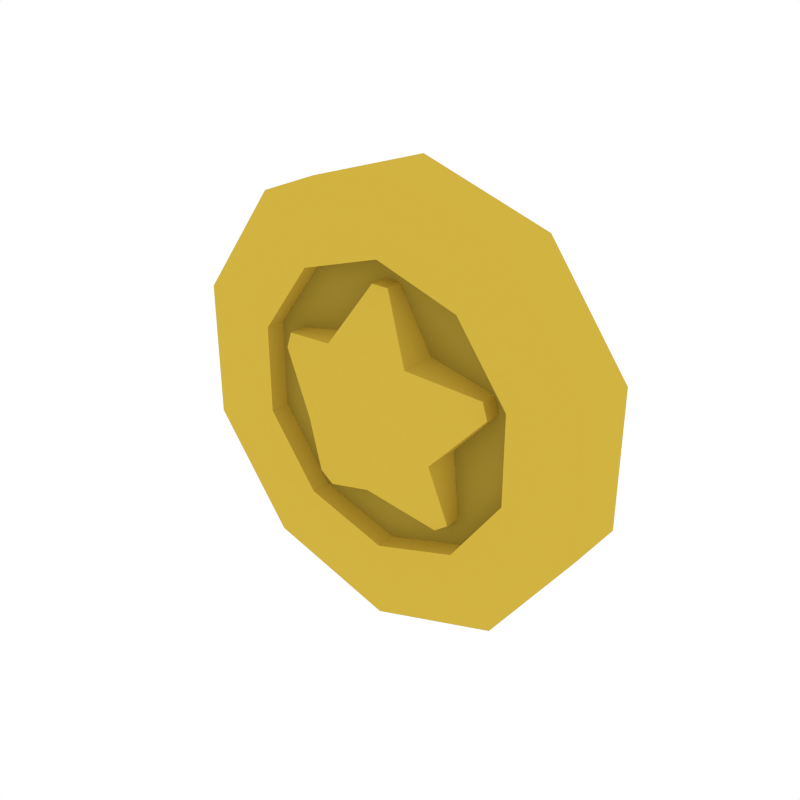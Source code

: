 # Source: Coin.blend  (saved by Blender 2.79.0; exported with 4.5.12 LTS)
import bpy
from mathutils import Matrix  # noqa: F401  (used for matrix-valued properties, if any)

bpy.ops.wm.read_factory_settings(use_empty=True)
scene = bpy.context.scene
scene.name = 'Scene'

# ---- collections
col_collection_1 = bpy.data.collections.new('Collection 1'); scene.collection.children.link(col_collection_1)

# ---- materials (node trees are filled in below, after node groups)
mat_yellow = bpy.data.materials.new('Yellow')
mat_yellow.alpha_threshold = 0.0
mat_yellow.diffuse_color = (0.6383, 0.4493, 0.05296, 1.0)
mat_yellow.roughness = 0.5
mat_darkyellow = bpy.data.materials.new('DarkYellow')
mat_darkyellow.alpha_threshold = 0.0
mat_darkyellow.diffuse_color = (0.3757, 0.2662, 0.03348, 1.0)
mat_darkyellow.roughness = 0.5

# ---- material node trees

# ---- world
world_world = bpy.data.worlds.new('World'); scene.world = world_world
world_world.color = (1.0, 1.0, 1.0)
world_world.use_sun_shadow = False
world_world.sun_shadow_jitter_overblur = 0.0
world_world.cycles.sampling_method = 'NONE'
world_world.cycles.sample_map_resolution = 256

# ---- meshes
me_cylinder_024 = bpy.data.meshes.new('Cylinder.024')
me_cylinder_024.from_pydata([(9.917e-17, -0.05495, -0.3917), (0.2302, -0.05495, -0.3169), (0.3725, -0.05495, -0.121), (0.3725, -0.05495, 0.121), (0.2302, -0.05495, 0.3169), (-3.424e-08, -0.05495, 0.3917), (-0.2302, -0.05495, 0.3169), (-0.3725, -0.05495, 0.121), (-0.3725, -0.05495, -0.121), (-0.2302, -0.05495, -0.3169), (6.059e-09, -0.05495, -0.2549), (0.1499, -0.05495, -0.2063), (0.2425, -0.05495, -0.07878), (0.2425, -0.05495, 0.07878), (0.1499, -0.05495, 0.2063), (-1.623e-08, -0.05495, 0.2549), (-0.1499, -0.05495, 0.2063), (-0.2425, -0.05495, 0.07878), (-0.2425, -0.05495, -0.07878), (-0.1499, -0.05495, -0.2063), (6.059e-09, -0.01896, -0.2549), (0.1499, -0.01896, -0.2063), (0.2425, -0.01896, -0.07878), (0.2425, -0.01896, 0.07878), (0.1499, -0.01896, 0.2063), (-1.623e-08, -0.01896, 0.2549), (-0.1499, -0.01896, 0.2063), (-0.2425, -0.01896, 0.07878), (-0.2425, -0.01896, -0.07878), (-0.1499, -0.01896, -0.2063), (2.686e-08, -0.08268, -0.1312), (0.1248, -0.08268, -0.04055), (0.07713, -0.08268, 0.1062), (-0.07713, -0.08268, 0.1062), (-0.1248, -0.08268, -0.04055), (-0.2054, -0.04733, 0.05036), (-0.1958, -0.04733, 0.07998), (-0.01557, -0.04733, 0.2109), (0.01557, -0.04733, 0.2109), (0.1958, -0.04733, 0.07998), (0.2054, -0.04733, 0.05036), (0.1366, -0.04733, -0.1615), (0.1114, -0.04733, -0.1798), (-0.1114, -0.04733, -0.1798), (-0.1366, -0.04733, -0.1615), (7.444e-08, -0.1172, 4.98e-07), (0.1248, 0.00417, -0.04055), (0.07713, 0.00417, 0.1062), (-0.1248, 0.00417, -0.04055), (-0.07713, 0.00417, 0.1062), (1.951e-08, 0.00417, -0.1312), (0.1366, 0.00417, -0.1615), (0.1114, 0.00417, -0.1798), (0.01557, 0.00417, 0.2109), (-0.01557, 0.00417, 0.2109), (-0.1366, 0.00417, -0.1615), (-0.1114, 0.00417, -0.1798), (0.1958, 0.00417, 0.07998), (0.2054, 0.00417, 0.05036), (-0.1958, 0.00417, 0.07998), (-0.2054, 0.00417, 0.05036), (7.477e-17, 0.05495, -0.3917), (0.2302, 0.05495, -0.3169), (0.3725, 0.05495, -0.121), (0.3725, 0.05495, 0.121), (0.2302, 0.05495, 0.3169), (-3.424e-08, 0.05495, 0.3917), (-0.2302, 0.05495, 0.3169), (-0.3725, 0.05495, 0.121), (-0.3725, 0.05495, -0.121), (-0.2302, 0.05495, -0.3169), (6.059e-09, 0.05495, -0.2549), (0.1499, 0.05495, -0.2063), (0.2425, 0.05495, -0.07878), (0.2425, 0.05495, 0.07878), (0.1499, 0.05495, 0.2063), (-1.623e-08, 0.05495, 0.2549), (-0.1499, 0.05495, 0.2063), (-0.2425, 0.05495, 0.07878), (-0.2425, 0.05495, -0.07878), (-0.1499, 0.05495, -0.2063), (6.059e-09, 0.01896, -0.2549), (0.1499, 0.01896, -0.2063), (0.2425, 0.01896, -0.07878), (0.2425, 0.01896, 0.07878), (0.1499, 0.01896, 0.2063), (-1.623e-08, 0.01896, 0.2549), (-0.1499, 0.01896, 0.2063), (-0.2425, 0.01896, 0.07878), (-0.2425, 0.01896, -0.07878), (-0.1499, 0.01896, -0.2063), (2.686e-08, 0.08268, -0.1312), (0.1248, 0.08268, -0.04055), (0.07713, 0.08268, 0.1062), (-0.07713, 0.08268, 0.1062), (-0.1248, 0.08268, -0.04055), (-0.2054, 0.04733, 0.05036), (-0.1958, 0.04733, 0.07998), (-0.01557, 0.04733, 0.2109), (0.01557, 0.04733, 0.2109), (0.1958, 0.04733, 0.07998), (0.2054, 0.04733, 0.05036), (0.1366, 0.04733, -0.1615), (0.1114, 0.04733, -0.1798), (-0.1114, 0.04733, -0.1798), (-0.1366, 0.04733, -0.1615), (7.444e-08, 0.1172, 4.877e-07), (0.1248, -0.00417, -0.04055), (0.07713, -0.00417, 0.1062), (-0.1248, -0.00417, -0.04055), (-0.07713, -0.00417, 0.1062), (1.951e-08, -0.00417, -0.1312), (0.1366, -0.00417, -0.1615), (0.1114, -0.00417, -0.1798), (0.01557, -0.00417, 0.2109), (-0.01557, -0.00417, 0.2109), (-0.1366, -0.00417, -0.1615), (-0.1114, -0.00417, -0.1798), (0.1958, -0.00417, 0.07998), (0.2054, -0.00417, 0.05036), (-0.1958, -0.00417, 0.07998), (-0.2054, -0.00417, 0.05036)], [], [(4, 5, 15, 14), (10, 11, 21, 20), (3, 4, 14, 13), (0, 1, 11, 10), (2, 3, 13, 12), (1, 2, 12, 11), (9, 0, 10, 19), (8, 9, 19, 18), (7, 8, 18, 17), (6, 7, 17, 16), (5, 6, 16, 15), (20, 21, 22, 23, 24, 25, 26, 27, 28, 29), (17, 18, 28, 27), (14, 15, 25, 24), (11, 12, 22, 21), (18, 19, 29, 28), (15, 16, 26, 25), (12, 13, 23, 22), (19, 10, 20, 29), (16, 17, 27, 26), (13, 14, 24, 23), (69, 70, 9, 8), (68, 69, 8, 7), (67, 68, 7, 6), (66, 67, 6, 5), (65, 66, 5, 4), (64, 65, 4, 3), (63, 64, 3, 2), (62, 63, 2, 1), (61, 62, 1, 0), (31, 32, 45), (30, 42, 41, 31), (32, 38, 37, 33), (33, 36, 35, 34), (34, 44, 43, 30), (31, 40, 39, 32), (53, 54, 37, 38), (55, 56, 43, 44), (59, 60, 35, 36), (34, 30, 45), (30, 31, 45), (34, 45, 33), (33, 45, 32), (36, 33, 49, 59), (39, 40, 58, 57), (41, 42, 52, 51), (30, 43, 56, 50), (38, 32, 47, 53), (40, 31, 46, 58), (31, 41, 51, 46), (42, 30, 50, 52), (33, 37, 54, 49), (34, 35, 60, 48), (44, 34, 48, 55), (32, 39, 57, 47), (65, 75, 76, 66), (71, 81, 82, 72), (64, 74, 75, 65), (61, 71, 72, 62), (63, 73, 74, 64), (62, 72, 73, 63), (70, 80, 71, 61), (69, 79, 80, 70), (68, 78, 79, 69), (67, 77, 78, 68), (66, 76, 77, 67), (81, 90, 89, 88, 87, 86, 85, 84, 83, 82), (78, 88, 89, 79), (75, 85, 86, 76), (72, 82, 83, 73), (79, 89, 90, 80), (76, 86, 87, 77), (73, 83, 84, 74), (80, 90, 81, 71), (77, 87, 88, 78), (74, 84, 85, 75), (92, 106, 93), (91, 92, 102, 103), (93, 94, 98, 99), (94, 95, 96, 97), (95, 91, 104, 105), (92, 93, 100, 101), (114, 99, 98, 115), (116, 105, 104, 117), (120, 97, 96, 121), (95, 106, 91), (91, 106, 92), (95, 94, 106), (94, 93, 106), (97, 120, 110, 94), (100, 118, 119, 101), (102, 112, 113, 103), (91, 111, 117, 104), (99, 114, 108, 93), (101, 119, 107, 92), (92, 107, 112, 102), (103, 113, 111, 91), (94, 110, 115, 98), (95, 109, 121, 96), (105, 116, 109, 95), (93, 108, 118, 100), (70, 61, 0, 9)])
me_cylinder_024.polygons.foreach_set('material_index', [0, 0, 0, 0, 0, 0, 0, 0, 0, 0, 0, 1, 0, 0, 0, 0, 0, 0, 0, 0, 0, 0, 0, 0, 0, 0, 0, 0, 0, 0, 0, 0, 0, 0, 0, 0, 0, 0, 0, 0, 0, 0, 0, 0, 0, 0, 0, 0, 0, 0, 0, 0, 0, 0, 0, 0, 0, 0, 0, 0, 0, 0, 0, 0, 0, 0, 1, 0, 0, 0, 0, 0, 0, 0, 0, 0, 0, 0, 0, 0, 0, 0, 0, 0, 0, 0, 0, 0, 0, 0, 0, 0, 0, 0, 0, 0, 0, 0, 0, 0, 0, 0])
me_cylinder_024.materials.append(mat_yellow)
me_cylinder_024.materials.append(mat_darkyellow)
me_cylinder_024.use_remesh_preserve_volume = False
me_cylinder_024.use_remesh_preserve_attributes = False
me_cylinder_024.use_mirror_vertex_groups = False
me_cylinder_024.update()

# ---- objects
ob_coin = bpy.data.objects.new('Coin', me_cylinder_024)

# ---- transforms, parenting, visibility, modifiers, constraints
ob_coin.location = (0.0, 0.0, 0.0)
ob_coin.lineart.crease_threshold = 0.0

# ---- collection membership
col_collection_1.objects.link(ob_coin)

# ---- scene / render settings (as saved in the file)
scene.frame_start = 1; scene.frame_end = 250; scene.frame_set(0)
scene.render.engine = 'CYCLES'
scene.render.resolution_x = 1000
scene.render.resolution_y = 1000
scene.render.dither_intensity = 0.0
scene.cycles.samples = 200
scene.cycles.sampling_pattern = 'TABULATED_SOBOL'
scene.cycles.light_sampling_threshold = 0.0
scene.cycles.use_adaptive_sampling = False
scene.cycles.use_light_tree = False
scene.cycles.caustics_reflective = False
scene.cycles.caustics_refractive = False
scene.cycles.blur_glossy = 0.0
scene.cycles.max_bounces = 2
scene.cycles.pixel_filter_type = 'GAUSSIAN'
scene.cycles.sample_clamp_indirect = 0.0
scene.view_settings.view_transform = 'Standard'
bpy.context.view_layer.update()

# ---- added for rendering (the .blend has no active camera): camera
cam_auto = bpy.data.cameras.new('AutoCamera')
cam_auto.lens = 50.0
cam_auto.sensor_width = 36.0
cam_auto.clip_end = 1000.0
ob_auto_camera = bpy.data.objects.new('AutoCamera', cam_auto)
scene.collection.objects.link(ob_auto_camera)
ob_auto_camera.location = (1.02348, -1.22818, 0.818784)
ob_auto_camera.rotation_euler = (1.09748, -7.21219e-08, 0.694738)
scene.camera = ob_auto_camera
bpy.context.view_layer.update()
